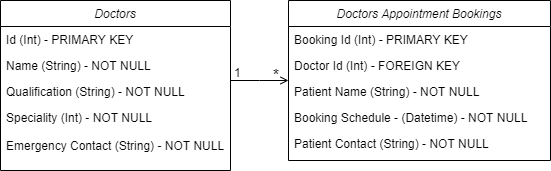

The diagram above was exported from draw.io. Its source (the exported page's mxGraphModel, read from the mxfile embedded in the PNG):
<mxGraphModel dx="744" dy="349" grid="1" gridSize="10" guides="1" tooltips="1" connect="1" arrows="1" fold="1" page="1" pageScale="1" pageWidth="827" pageHeight="1169" math="0" shadow="0">
  <root>
    <mxCell id="WIyWlLk6GJQsqaUBKTNV-0" />
    <mxCell id="WIyWlLk6GJQsqaUBKTNV-1" parent="WIyWlLk6GJQsqaUBKTNV-0" />
    <mxCell id="zkfFHV4jXpPFQw0GAbJ--0" value="Doctors" style="swimlane;fontStyle=2;align=center;verticalAlign=top;childLayout=stackLayout;horizontal=1;startSize=26;horizontalStack=0;resizeParent=1;resizeLast=0;collapsible=1;marginBottom=0;rounded=0;shadow=0;strokeWidth=1;" parent="WIyWlLk6GJQsqaUBKTNV-1" vertex="1">
      <mxGeometry x="40" y="40" width="230" height="170" as="geometry">
        <mxRectangle x="220" y="120" width="160" height="26" as="alternateBounds" />
      </mxGeometry>
    </mxCell>
    <mxCell id="zkfFHV4jXpPFQw0GAbJ--1" value="Id (Int) - PRIMARY KEY" style="text;align=left;verticalAlign=top;spacingLeft=4;spacingRight=4;overflow=hidden;rotatable=0;points=[[0,0.5],[1,0.5]];portConstraint=eastwest;" parent="zkfFHV4jXpPFQw0GAbJ--0" vertex="1">
      <mxGeometry y="26" width="230" height="26" as="geometry" />
    </mxCell>
    <mxCell id="zkfFHV4jXpPFQw0GAbJ--2" value="Name (String) - NOT NULL" style="text;align=left;verticalAlign=top;spacingLeft=4;spacingRight=4;overflow=hidden;rotatable=0;points=[[0,0.5],[1,0.5]];portConstraint=eastwest;rounded=0;shadow=0;html=0;" parent="zkfFHV4jXpPFQw0GAbJ--0" vertex="1">
      <mxGeometry y="52" width="230" height="26" as="geometry" />
    </mxCell>
    <mxCell id="zkfFHV4jXpPFQw0GAbJ--3" value="Qualification (String) - NOT NULL" style="text;align=left;verticalAlign=top;spacingLeft=4;spacingRight=4;overflow=hidden;rotatable=0;points=[[0,0.5],[1,0.5]];portConstraint=eastwest;rounded=0;shadow=0;html=0;" parent="zkfFHV4jXpPFQw0GAbJ--0" vertex="1">
      <mxGeometry y="78" width="230" height="26" as="geometry" />
    </mxCell>
    <mxCell id="j-mxKzBHwi0F9FQ4EBPY-0" value="Speciality (Int) - NOT NULL" style="text;align=left;verticalAlign=top;spacingLeft=4;spacingRight=4;overflow=hidden;rotatable=0;points=[[0,0.5],[1,0.5]];portConstraint=eastwest;rounded=0;shadow=0;html=0;" parent="zkfFHV4jXpPFQw0GAbJ--0" vertex="1">
      <mxGeometry y="104" width="230" height="26" as="geometry" />
    </mxCell>
    <mxCell id="zkfFHV4jXpPFQw0GAbJ--17" value="Doctors Appointment Bookings" style="swimlane;fontStyle=2;align=center;verticalAlign=top;childLayout=stackLayout;horizontal=1;startSize=26;horizontalStack=0;resizeParent=1;resizeLast=0;collapsible=1;marginBottom=0;rounded=0;shadow=0;strokeWidth=1;" parent="WIyWlLk6GJQsqaUBKTNV-1" vertex="1">
      <mxGeometry x="328" y="40" width="262" height="160" as="geometry">
        <mxRectangle x="328" y="40" width="160" height="26" as="alternateBounds" />
      </mxGeometry>
    </mxCell>
    <mxCell id="zkfFHV4jXpPFQw0GAbJ--18" value="Booking Id (Int) - PRIMARY KEY" style="text;align=left;verticalAlign=top;spacingLeft=4;spacingRight=4;overflow=hidden;rotatable=0;points=[[0,0.5],[1,0.5]];portConstraint=eastwest;" parent="zkfFHV4jXpPFQw0GAbJ--17" vertex="1">
      <mxGeometry y="26" width="262" height="26" as="geometry" />
    </mxCell>
    <mxCell id="zkfFHV4jXpPFQw0GAbJ--22" value="Doctor Id (Int) - FOREIGN KEY" style="text;align=left;verticalAlign=top;spacingLeft=4;spacingRight=4;overflow=hidden;rotatable=0;points=[[0,0.5],[1,0.5]];portConstraint=eastwest;rounded=0;shadow=0;html=0;" parent="zkfFHV4jXpPFQw0GAbJ--17" vertex="1">
      <mxGeometry y="52" width="262" height="26" as="geometry" />
    </mxCell>
    <mxCell id="zkfFHV4jXpPFQw0GAbJ--19" value="Patient Name (String) - NOT NULL" style="text;align=left;verticalAlign=top;spacingLeft=4;spacingRight=4;overflow=hidden;rotatable=0;points=[[0,0.5],[1,0.5]];portConstraint=eastwest;rounded=0;shadow=0;html=0;" parent="zkfFHV4jXpPFQw0GAbJ--17" vertex="1">
      <mxGeometry y="78" width="262" height="26" as="geometry" />
    </mxCell>
    <mxCell id="j-mxKzBHwi0F9FQ4EBPY-1" value="Booking Schedule - (Datetime) - NOT NULL" style="text;align=left;verticalAlign=top;spacingLeft=4;spacingRight=4;overflow=hidden;rotatable=0;points=[[0,0.5],[1,0.5]];portConstraint=eastwest;rounded=0;shadow=0;html=0;" parent="zkfFHV4jXpPFQw0GAbJ--17" vertex="1">
      <mxGeometry y="104" width="262" height="26" as="geometry" />
    </mxCell>
    <mxCell id="zkfFHV4jXpPFQw0GAbJ--21" value="Patient Contact (String) - NOT NULL" style="text;align=left;verticalAlign=top;spacingLeft=4;spacingRight=4;overflow=hidden;rotatable=0;points=[[0,0.5],[1,0.5]];portConstraint=eastwest;rounded=0;shadow=0;html=0;" parent="zkfFHV4jXpPFQw0GAbJ--17" vertex="1">
      <mxGeometry y="130" width="262" height="26" as="geometry" />
    </mxCell>
    <mxCell id="zkfFHV4jXpPFQw0GAbJ--26" value="" style="endArrow=open;shadow=0;strokeWidth=1;strokeColor=#000000;rounded=0;endFill=1;edgeStyle=elbowEdgeStyle;elbow=vertical;" parent="WIyWlLk6GJQsqaUBKTNV-1" source="zkfFHV4jXpPFQw0GAbJ--0" target="zkfFHV4jXpPFQw0GAbJ--17" edge="1">
      <mxGeometry x="0.5" y="41" relative="1" as="geometry">
        <mxPoint x="200" y="112" as="sourcePoint" />
        <mxPoint x="360" y="112" as="targetPoint" />
        <mxPoint x="-40" y="32" as="offset" />
      </mxGeometry>
    </mxCell>
    <mxCell id="zkfFHV4jXpPFQw0GAbJ--27" value="1" style="resizable=0;align=left;verticalAlign=bottom;labelBackgroundColor=none;fontSize=12;" parent="zkfFHV4jXpPFQw0GAbJ--26" connectable="0" vertex="1">
      <mxGeometry x="-1" relative="1" as="geometry">
        <mxPoint x="2" y="1" as="offset" />
      </mxGeometry>
    </mxCell>
    <mxCell id="zkfFHV4jXpPFQw0GAbJ--28" value="*" style="resizable=0;align=right;verticalAlign=bottom;labelBackgroundColor=none;fontSize=16;" parent="zkfFHV4jXpPFQw0GAbJ--26" connectable="0" vertex="1">
      <mxGeometry x="1" relative="1" as="geometry">
        <mxPoint x="-8" y="5" as="offset" />
      </mxGeometry>
    </mxCell>
    <mxCell id="f8ZXwZvzJ-pbF5lGgtrA-0" value="Emergency Contact (String) - NOT NULL" style="text;align=left;verticalAlign=top;spacingLeft=4;spacingRight=4;overflow=hidden;rotatable=0;points=[[0,0.5],[1,0.5]];portConstraint=eastwest;rounded=0;shadow=0;html=0;" vertex="1" parent="WIyWlLk6GJQsqaUBKTNV-1">
      <mxGeometry x="40" y="172" width="230" height="26" as="geometry" />
    </mxCell>
  </root>
</mxGraphModel>